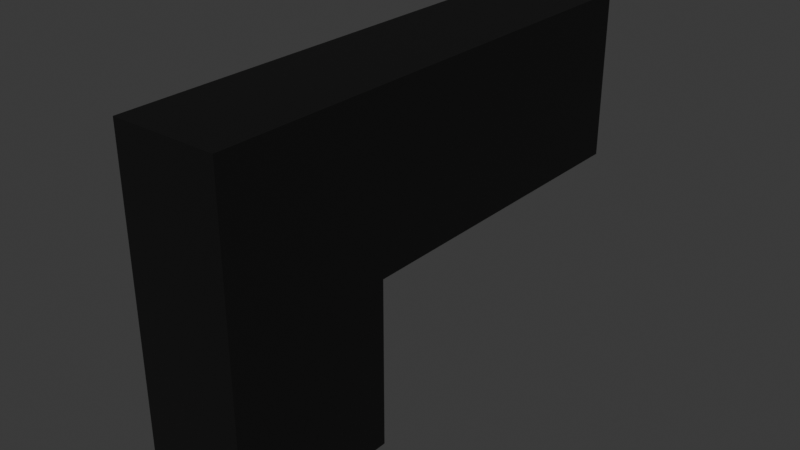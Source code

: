 # Source: Pistol.blend  (saved by Blender 4.0.36; exported with 4.5.12 LTS)
import bpy
from mathutils import Matrix  # noqa: F401  (used for matrix-valued properties, if any)

bpy.ops.wm.read_factory_settings(use_empty=True)
scene = bpy.context.scene
scene.name = 'Scene'

# ---- collections
col_collection = bpy.data.collections.new('Collection'); scene.collection.children.link(col_collection)

# ---- materials (node trees are filled in below, after node groups)
mat_pistolblack = bpy.data.materials.new('PistolBlack')
mat_pistolblack.alpha_threshold = 0.0
mat_pistolblack.use_transparent_shadow = False
mat_pistolblack.roughness = 0.5
mat_pistolblack.line_color = (0.0, 0.0, 0.0, 1.0)
mat_pistolgray = bpy.data.materials.new('PistolGray')
mat_pistolgray.use_transparent_shadow = False

# ---- material node trees
mat_pistolblack.use_nodes = True; mat_pistolblack.node_tree.nodes.clear()
_N = mat_pistolblack.node_tree.nodes; _L = mat_pistolblack.node_tree.links
n0 = _N.new('ShaderNodeOutputMaterial'); n0.name = 'Material Output'; n0.location = (300, 300)
n1 = _N.new('ShaderNodeBsdfPrincipled'); n1.name = 'Principled BSDF'; n1.location = (10, 300)
n1.inputs[0].default_value = (0.01038, 0.01038, 0.01038, 1.0)
n1.inputs[3].default_value = 1.45
n1.inputs[13].default_value = 0.1063
_L.new(n1.outputs[0], n0.inputs[0])
n0.is_active_output = True
mat_pistolgray.use_nodes = True; mat_pistolgray.node_tree.nodes.clear()
_N = mat_pistolgray.node_tree.nodes; _L = mat_pistolgray.node_tree.links
n0 = _N.new('ShaderNodeBsdfPrincipled'); n0.name = 'Principled BSDF'; n0.location = (10, 300)
n0.inputs[0].default_value = (0.3146, 0.3146, 0.3146, 1.0)
n0.inputs[3].default_value = 1.45
n1 = _N.new('ShaderNodeOutputMaterial'); n1.name = 'Material Output'; n1.location = (300, 300)
_L.new(n0.outputs[0], n1.inputs[0])
n1.is_active_output = True

# ---- world
world_world = bpy.data.worlds.new('World'); scene.world = world_world
world_world.use_nodes = True; world_world.node_tree.nodes.clear()
_N = world_world.node_tree.nodes; _L = world_world.node_tree.links
n0 = _N.new('ShaderNodeOutputWorld'); n0.name = 'World Output'; n0.location = (300, 300)
n1 = _N.new('ShaderNodeBackground'); n1.name = 'Background'; n1.location = (10, 300)
n1.inputs[0].default_value = (0.05088, 0.05088, 0.05088, 1.0)
_L.new(n1.outputs[0], n0.inputs[0])
n0.is_active_output = True
world_world.color = (0.05088, 0.05088, 0.05088)
world_world.use_sun_shadow = False
world_world.sun_shadow_jitter_overblur = 0.0

# ---- meshes
me_cube = bpy.data.meshes.new('Cube')
me_cube.from_pydata([(-0.02915, 0.0421, 0.07929), (-0.02915, 0.0421, -0.1207), (0.0329, 0.0421, 0.07929), (0.0329, 0.0421, -0.1207), (-0.02915, -0.0579, 0.07929), (-0.02915, -0.0579, -0.1207), (0.0329, -0.0579, 0.07929), (0.0329, -0.0579, -0.1207), (-0.02915, 0.0421, -0.02071), (0.0329, 0.0421, -0.02071), (-0.02915, 0.2421, 0.07929), (0.0329, 0.2421, 0.07929), (-0.02915, 0.2421, -0.02071), (0.0329, 0.2421, -0.02071)], [], [(0, 4, 6, 2), (3, 9, 2, 6, 7), (7, 6, 4, 5), (5, 1, 3, 7), (1, 8, 9, 3), (5, 4, 0, 8, 1), (13, 12, 10, 11), (2, 9, 13, 11), (0, 2, 11, 10), (9, 8, 12, 13), (8, 0, 10, 12)])
me_cube.polygons.foreach_set('material_index', [0, 0, 0, 0, 0, 0, 1, 0, 0, 0, 0])
_uv = me_cube.uv_layers.new(name='UVMap')
_uv.uv.foreach_set('vector', [0.625, 0.5, 0.875, 0.5, 0.875, 0.75, 0.625, 0.75, 0.375, 0.75, 0.5, 0.75, 0.625, 0.75, 0.625, 1.0, 0.375, 1.0, 0.375, 0.0, 0.625, 0.0, 0.625, 0.25, 0.375, 0.25, 0.125, 0.5, 0.375, 0.5, 0.375, 0.75, 0.125, 0.75, 0.375, 0.5, 0.5, 0.5, 0.5, 0.75, 0.375, 0.75, 0.375, 0.25, 0.625, 0.25, 0.625, 0.5, 0.5, 0.5, 0.375, 0.5, 0.5, 0.75, 0.5, 0.5, 0.625, 0.5, 0.625, 0.75, 0.625, 0.75, 0.5, 0.75, 0.5, 0.75, 0.625, 0.75, 0.625, 0.5, 0.625, 0.75, 0.625, 0.75, 0.625, 0.5, 0.5, 0.75, 0.5, 0.5, 0.5, 0.5, 0.5, 0.75, 0.5, 0.5, 0.625, 0.5, 0.625, 0.5, 0.5, 0.5])
me_cube.materials.append(mat_pistolblack)
me_cube.materials.append(mat_pistolgray)
me_cube.use_mirror_vertex_groups = False
me_cube.update()

# ---- objects
ob_cube = bpy.data.objects.new('Cube', me_cube)

# ---- transforms, parenting, visibility, modifiers, constraints
ob_cube.location = (0.0, 0.0, 0.0)
ob_cube.lock_rotations_4d = False
ob_cube.empty_display_type = 'ARROWS'
ob_cube.lineart.crease_threshold = 0.0

# ---- collection membership
col_collection.objects.link(ob_cube)

# ---- scene / render settings (as saved in the file)
scene.frame_start = 1; scene.frame_end = 250; scene.frame_set(1)
scene.render.engine = 'BLENDER_EEVEE_NEXT'
scene.cycles.sampling_pattern = 'TABULATED_SOBOL'
bpy.context.view_layer.update()

# ---- added for rendering (the .blend has no active camera and no usable light): camera, sun
cam_auto = bpy.data.cameras.new('AutoCamera')
cam_auto.lens = 50.0
cam_auto.sensor_width = 36.0
cam_auto.clip_end = 1000.0
ob_auto_camera = bpy.data.objects.new('AutoCamera', cam_auto)
scene.collection.objects.link(ob_auto_camera)
ob_auto_camera.location = (0.34037, -0.3141, 0.250088)
ob_auto_camera.rotation_euler = (1.09748, -7.21219e-08, 0.694738)
scene.camera = ob_auto_camera
light_auto_sun = bpy.data.lights.new('AutoSun', 'SUN')
light_auto_sun.energy = 3.0
light_auto_sun.angle = 0.0523599
ob_auto_sun = bpy.data.objects.new('AutoSun', light_auto_sun)
scene.collection.objects.link(ob_auto_sun)
ob_auto_sun.rotation_euler = (0.872665, 0.174533, 0.523599)
bpy.context.view_layer.update()
